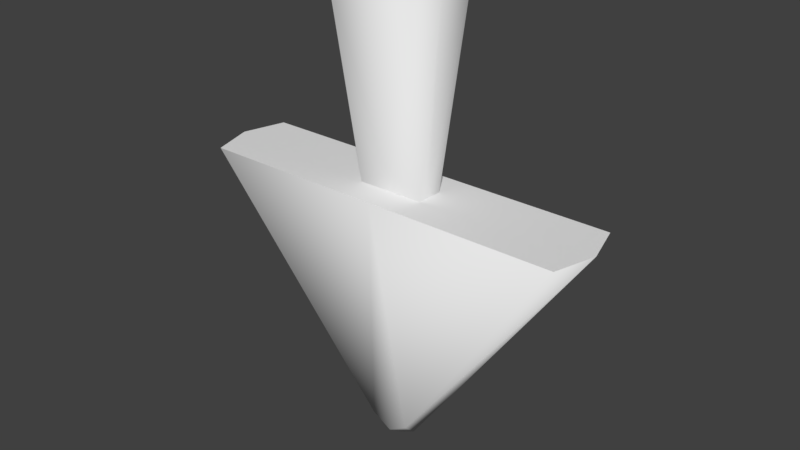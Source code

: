 # Source: arrow.blend  (saved by Blender 2.79.0; exported with 4.5.12 LTS)
import bpy
from mathutils import Matrix  # noqa: F401  (used for matrix-valued properties, if any)

bpy.ops.wm.read_factory_settings(use_empty=True)
scene = bpy.context.scene
scene.name = 'Scene'

# ---- collections
col_collection_1 = bpy.data.collections.new('Collection 1'); scene.collection.children.link(col_collection_1)

# ---- world
world_world = bpy.data.worlds.new('World'); scene.world = world_world
world_world.color = (0.05088, 0.05088, 0.05088)
world_world.use_sun_shadow = False
world_world.sun_shadow_jitter_overblur = 0.0
world_world.cycles.sampling_method = 'MANUAL'

# ---- meshes
me_cube_002 = bpy.data.meshes.new('Cube.002')
me_cube_002.from_pydata([(0.3611, 0.1407, -0.996), (0.3611, -0.1407, -0.996), (0.4734, 0.4171, 1.065), (0.4734, -0.4171, 1.065), (0.0, 0.4171, 1.065), (0.0, -0.4171, 1.065), (0.0, 0.1407, -0.996), (0.0, -0.1407, -0.996), (0.4706, -7.868e-06, 1.065), (0.3485, 7.391e-06, -0.996), (0.0, -7.868e-06, 1.065), (2.14, 7.391e-06, -0.996), (2.009, 0.4527, -0.996), (0.0, 0.4527, -0.996), (2.009, -0.4527, -0.996), (0.0, -0.4527, -0.996), (0.1869, 2.789e-05, -3.779), (0.2124, 0.1682, -3.62), (0.0, 0.1682, -3.746), (0.2124, -0.1681, -3.62), (0.0, -0.1681, -3.746), (0.0, 2.861e-05, -3.868)], [], [(10, 5, 3, 8), (8, 3, 1, 9), (4, 2, 0, 6), (3, 5, 7, 1), (9, 1, 14, 11), (0, 9, 11, 12), (2, 8, 9, 0), (4, 10, 8, 2), (17, 18, 13, 12), (11, 14, 19, 16), (1, 7, 15, 14), (6, 0, 12, 13), (15, 20, 19, 14), (16, 19, 20, 21), (17, 16, 21, 18), (11, 16, 17, 12)])
me_cube_002.polygons.foreach_set('use_smooth', [1, 1, 1, 1, 0, 0, 1, 1, 1, 1, 0, 0, 1, 1, 1, 1])
me_cube_002.use_remesh_preserve_volume = False
me_cube_002.use_remesh_preserve_attributes = False
me_cube_002.use_mirror_vertex_groups = False
me_cube_002.update()

# ---- objects
ob_cube = bpy.data.objects.new('Cube', me_cube_002)

# ---- transforms, parenting, visibility, modifiers, constraints
ob_cube.location = (0.0, 0.0, 0.0)
ob_cube.lineart.crease_threshold = 0.0
_m = ob_cube.modifiers.new('Mirror', 'MIRROR')
_m.use_clip = True

# ---- collection membership
col_collection_1.objects.link(ob_cube)

# ---- scene / render settings (as saved in the file)
scene.frame_start = 1; scene.frame_end = 250; scene.frame_set(1)
scene.render.engine = 'BLENDER_EEVEE_NEXT'
scene.render.resolution_percentage = 50
scene.render.dither_intensity = 0.0
scene.cycles.use_denoising = False
scene.cycles.samples = 128
scene.cycles.sampling_pattern = 'TABULATED_SOBOL'
scene.cycles.use_adaptive_sampling = False
scene.cycles.use_light_tree = False
scene.cycles.blur_glossy = 0.0
scene.cycles.sample_clamp_indirect = 0.0
scene.view_settings.view_transform = 'Standard'
bpy.context.view_layer.update()

# ---- added for rendering (the .blend has no active camera and no usable light): camera, sun
cam_auto = bpy.data.cameras.new('AutoCamera')
cam_auto.lens = 50.0
cam_auto.sensor_width = 36.0
cam_auto.clip_end = 1000.0
ob_auto_camera = bpy.data.objects.new('AutoCamera', cam_auto)
scene.collection.objects.link(ob_auto_camera)
ob_auto_camera.location = (6.10004, -7.32004, 3.47831)
ob_auto_camera.rotation_euler = (1.09748, -7.21219e-08, 0.694738)
scene.camera = ob_auto_camera
light_auto_sun = bpy.data.lights.new('AutoSun', 'SUN')
light_auto_sun.energy = 3.0
light_auto_sun.angle = 0.0523599
ob_auto_sun = bpy.data.objects.new('AutoSun', light_auto_sun)
scene.collection.objects.link(ob_auto_sun)
ob_auto_sun.rotation_euler = (0.872665, 0.174533, 0.523599)
bpy.context.view_layer.update()
